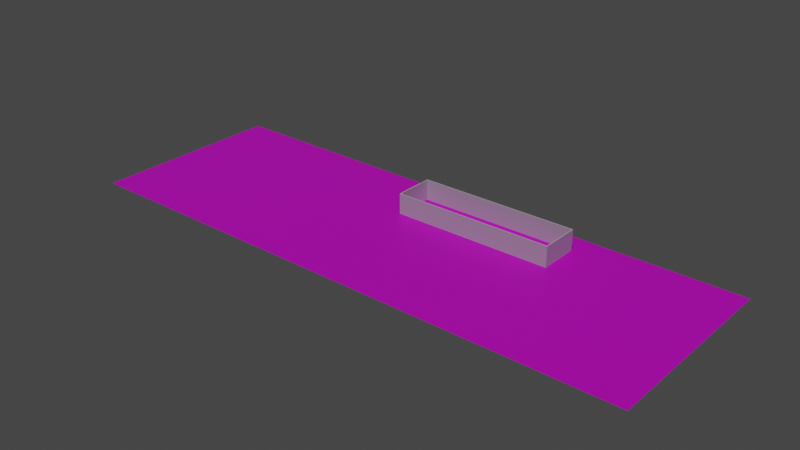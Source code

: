 # Source: LabRoom.blend  (saved by Blender 3.1.7; exported with 4.5.12 LTS)
import bpy
from mathutils import Matrix  # noqa: F401  (used for matrix-valued properties, if any)

bpy.ops.wm.read_factory_settings(use_empty=True)
scene = bpy.context.scene
scene.name = 'Scene'

# ---- collections
col_collection = bpy.data.collections.new('Collection'); scene.collection.children.link(col_collection)

# ---- images (referenced by path relative to the original .blend; pixels are not part of the script)
import os
ASSET_DIR = os.environ.get("B2B_ASSET_DIR", "")  # directory of the original .blend (textures are referenced by path, not embedded)
HERE = os.path.dirname(os.path.abspath(__file__))  # packed textures are extracted next to this script under _unpacked/

def load_image(name, relpath, width, height, colorspace="sRGB"):
    """Load a texture the original file referenced (path relative to the .blend, or extracted next to this script)."""
    p = next((c for c in (os.path.join(HERE, relpath), os.path.join(ASSET_DIR, relpath)) if relpath and os.path.exists(c)), "")
    if p:
        img = bpy.data.images.load(p, check_existing=True)
        img.name = name
    else:  # same state as the original file: an image datablock whose file is absent (Cycles renders it pink)
        img = bpy.data.images.new(name, width, height)
        img.source = "FILE"
        img.filepath = "//" + (relpath or name)
    img.colorspace_settings.name = colorspace
    return img
img_secondfloorright_jpg_001 = load_image('SecondFloorRight.jpg.001', 'SecondFloorRight.jpg', 1024, 1024, 'sRGB')

# ---- materials (node trees are filled in below, after node groups)
mat_material = bpy.data.materials.new('Material')
mat_material.use_transparent_shadow = False

# ---- material node trees
mat_material.use_nodes = True; mat_material.node_tree.nodes.clear()
_N = mat_material.node_tree.nodes; _L = mat_material.node_tree.links
n0 = _N.new('ShaderNodeBsdfPrincipled'); n0.name = 'Principled BSDF'; n0.location = (10, 300)
n0.distribution = 'GGX'
n0.subsurface_method = 'RANDOM_WALK_SKIN'
n0.inputs[3].default_value = 1.45
n0.inputs[27].default_value = (0.0, 0.0, 0.0, 1.0)
n0.inputs[28].default_value = 1.0
n1 = _N.new('ShaderNodeOutputMaterial'); n1.name = 'Material Output'; n1.location = (300, 300)
n2 = _N.new('ShaderNodeTexImage'); n2.name = 'Image Texture'; n2.location = (-871, 141)
n2.image = img_secondfloorright_jpg_001
_L.new(n0.outputs[0], n1.inputs[0])
_L.new(n2.outputs[0], n0.inputs[0])
n1.is_active_output = True

# ---- world
world_world = bpy.data.worlds.new('World'); scene.world = world_world
world_world.use_nodes = True; world_world.node_tree.nodes.clear()
_N = world_world.node_tree.nodes; _L = world_world.node_tree.links
n0 = _N.new('ShaderNodeOutputWorld'); n0.name = 'World Output'; n0.location = (300, 300)
n1 = _N.new('ShaderNodeBackground'); n1.name = 'Background'; n1.location = (10, 300)
n1.inputs[0].default_value = (0.05088, 0.05088, 0.05088, 1.0)
_L.new(n1.outputs[0], n0.inputs[0])
n0.is_active_output = True
world_world.color = (0.05088, 0.05088, 0.05088)
world_world.use_sun_shadow = False
world_world.sun_shadow_jitter_overblur = 0.0

# ---- lights
light_sun = bpy.data.lights.new('Sun', 'SUN')
light_sun.transmission_factor = 0.0
light_sun.energy = 1.0
light_sun.shadow_soft_size = 1.156

# ---- meshes
me_cube_001 = bpy.data.meshes.new('Cube.001')
me_cube_001.from_pydata([(-0.5, -0.5, -0.5), (-0.5, -0.5, 0.5), (-0.5, 0.5, -0.5), (-0.5, 0.5, 0.5), (0.5, -0.5, -0.5), (0.5, -0.5, 0.5), (0.5, 0.5, -0.5), (0.5, 0.5, 0.5)], [], [(0, 1, 3, 2), (2, 3, 7, 6), (6, 7, 5, 4), (4, 5, 1, 0), (2, 6, 4, 0), (7, 3, 1, 5)])
_uv = me_cube_001.uv_layers.new(name='UVMap')
_uv.uv.foreach_set('vector', [0.375, 0.0, 0.625, 0.0, 0.625, 0.25, 0.375, 0.25, 0.375, 0.25, 0.625, 0.25, 0.625, 0.5, 0.375, 0.5, 0.375, 0.5, 0.625, 0.5, 0.625, 0.75, 0.375, 0.75, 0.375, 0.75, 0.625, 0.75, 0.625, 1.0, 0.375, 1.0, 0.125, 0.5, 0.375, 0.5, 0.375, 0.75, 0.125, 0.75, 0.625, 0.5, 0.875, 0.5, 0.875, 0.75, 0.625, 0.75])
me_cube_001.use_remesh_fix_poles = True
me_cube_001.use_remesh_preserve_attributes = False
me_cube_001.update()
me_plane_002 = bpy.data.meshes.new('Plane.002')
me_plane_002.from_pydata([(-0.055, 0.055, 0.0), (0.055, -0.055, 0.0), (-0.055, 5.293, 0.0), (0.055, 5.403, 0.0), (-21.5, 5.293, 0.0), (-21.61, 5.403, 0.0), (-21.5, 0.055, 0.0), (-21.61, -0.055, 0.0), (-14.36, -0.055, 0.0), (-14.36, 0.055, 0.0), (-13.47, -0.055, 0.0), (-13.47, 0.055, 0.0), (-2.413, -0.055, 0.0), (-2.413, 0.055, 0.0), (-1.532, -0.055, 0.0), (-1.532, 0.055, 0.0), (0.055, -0.055, 2.77), (-0.055, 0.055, 2.77), (0.055, 5.403, 2.77), (-0.055, 5.293, 2.77), (-21.61, 5.403, 2.77), (-21.5, 5.293, 2.77), (-21.61, -0.055, 2.77), (-21.5, 0.055, 2.77), (-14.36, 0.055, 2.77), (-14.36, -0.055, 2.77), (-13.47, 0.055, 2.77), (-13.47, -0.055, 2.77), (-2.413, 0.055, 2.77), (-2.413, -0.055, 2.77), (-1.532, 0.055, 2.77), (-1.532, -0.055, 2.77), (-13.47, 0.055, 2.0), (-13.47, -0.055, 2.0), (-2.413, -0.055, 2.0), (-2.413, 0.055, 2.0), (-14.36, -0.055, 2.0), (-14.36, 0.055, 2.0), (-1.532, 0.055, 2.0), (-1.532, -0.055, 2.0)], [], [(0, 2, 3, 1), (2, 4, 5, 3), (4, 6, 7, 5), (8, 7, 6, 9), (12, 10, 11, 13), (1, 14, 15, 0), (16, 18, 19, 17), (18, 20, 21, 19), (20, 22, 23, 21), (24, 23, 22, 25), (26, 24, 25, 27), (28, 26, 27, 29), (30, 28, 29, 31), (17, 30, 31, 16), (34, 12, 13, 35), (36, 8, 9, 37), (38, 15, 14, 39), (10, 33, 32, 11), (37, 32, 33, 36), (35, 38, 39, 34), (35, 13, 11, 32, 26, 28), (34, 29, 27, 33, 10, 12), (37, 9, 6, 23, 24), (36, 25, 22, 7, 8), (30, 38, 35, 28), (31, 29, 34, 39), (26, 32, 37, 24), (27, 25, 36, 33), (18, 3, 5, 20), (19, 21, 4, 2), (20, 5, 7, 22), (21, 23, 6, 4), (16, 1, 3, 18), (17, 19, 2, 0), (17, 0, 15, 38, 30), (16, 31, 39, 14, 1), (14, 15, 13, 12), (10, 11, 9, 8)])
_uv = me_plane_002.uv_layers.new(name='UVMap')
_uv.uv.foreach_set('vector', [0.0, 0.0, 0.0, 0.0, 0.0, 0.0, 0.0, 0.0, 0.0, 0.0, 0.0, 0.0, 0.0, 0.0, 0.0, 0.0, 0.0, 0.0, 0.0, 0.0, 0.0, 0.0, 0.0, 0.0, 0.0, 0.0, 0.0, 0.0, 0.0, 0.0, 0.0, 0.0, 0.0, 0.0, 0.0, 0.0, 0.0, 0.0, 0.0, 0.0, 0.0, 0.0, 0.0, 0.0, 0.0, 0.0, 0.0, 0.0, 0.0, 0.0, 0.0, 0.0, 0.0, 0.0, 0.0, 0.0, 0.0, 0.0, 0.0, 0.0, 0.0, 0.0, 0.0, 0.0, 0.0, 0.0, 0.0, 0.0, 0.0, 0.0, 0.0, 0.0, 0.0, 0.0, 0.0, 0.0, 0.0, 0.0, 0.0, 0.0, 0.0, 0.0, 0.0, 0.0, 0.0, 0.0, 0.0, 0.0, 0.0, 0.0, 0.0, 0.0, 0.0, 0.0, 0.0, 0.0, 0.0, 0.0, 0.0, 0.0, 0.0, 0.0, 0.0, 0.0, 0.0, 0.0, 0.0, 0.0, 0.0, 0.0, 0.0, 0.0, 0.0, 0.0, 0.0, 0.0, 0.0, 0.0, 0.0, 0.0, 0.0, 0.0, 0.0, 0.0, 0.0, 0.0, 0.0, 0.0, 0.0, 0.0, 0.0, 0.0, 0.0, 0.0, 0.0, 0.0, 0.0, 0.0, 0.0, 0.0, 0.0, 0.0, 0.0, 0.0, 0.0, 0.0, 0.0, 0.0, 0.0, 0.0, 0.0, 0.0, 0.0, 0.0, 0.0, 0.0, 0.0, 0.0, 0.0, 0.0, 0.0, 0.0, 0.0, 0.0, 0.0, 0.0, 0.0, 0.0, 0.0, 0.0, 0.0, 0.0, 0.0, 0.0, 0.0, 0.0, 0.0, 0.0, 0.0, 0.0, 0.0, 0.0, 0.0, 0.0, 0.0, 0.0, 0.0, 0.0, 0.0, 0.0, 0.0, 0.0, 0.0, 0.0, 0.0, 0.0, 0.0, 0.0, 0.0, 0.0, 0.0, 0.0, 0.0, 0.0, 0.0, 0.0, 0.0, 0.0, 0.0, 0.0, 0.0, 0.0, 0.0, 0.0, 0.0, 0.0, 0.0, 0.0, 0.0, 0.0, 0.0, 0.0, 0.0, 0.0, 0.0, 0.0, 0.0, 0.0, 0.0, 0.0, 0.0, 0.0, 0.0, 0.0, 0.0, 0.0, 0.0, 0.0, 0.0, 0.0, 0.0, 0.0, 0.0, 0.0, 0.0, 0.0, 0.0, 0.0, 0.0, 0.0, 0.0, 0.0, 0.0, 0.0, 0.0, 0.0, 0.0, 0.0, 0.0, 0.0, 0.0, 0.0, 0.0, 0.0, 0.0, 0.0, 0.0, 0.0, 0.0, 0.0, 0.0, 0.0, 0.0, 0.0, 0.0, 0.0, 0.0, 0.0, 0.0, 0.0, 0.0, 0.0, 0.0, 0.0, 0.0, 0.0, 0.0, 0.0, 0.0, 0.0, 0.0, 0.0, 0.0, 0.0, 0.0, 0.0, 0.0, 0.0, 0.0, 0.0, 0.0, 0.0, 0.0, 0.0, 0.0, 0.0, 0.0, 0.0, 0.0, 0.0, 0.0, 0.0, 0.0, 0.0, 0.0, 0.0, 0.0, 0.0, 0.0, 0.0])
me_plane_002.use_remesh_fix_poles = True
me_plane_002.use_remesh_preserve_attributes = False
me_plane_002.update()
me_cube_005 = bpy.data.meshes.new('Cube.005')
me_cube_005.from_pydata([(-0.5, -0.5, -0.5), (-0.5, -0.5, 0.5), (-0.5, 0.5, -0.5), (-0.5, 0.5, 0.5), (0.5, -0.5, -0.5), (0.5, -0.5, 0.5), (0.5, 0.5, -0.5), (0.5, 0.5, 0.5)], [], [(0, 1, 3, 2), (2, 3, 7, 6), (6, 7, 5, 4), (4, 5, 1, 0), (2, 6, 4, 0), (7, 3, 1, 5)])
_uv = me_cube_005.uv_layers.new(name='UVMap')
_uv.uv.foreach_set('vector', [0.375, 0.0, 0.625, 0.0, 0.625, 0.25, 0.375, 0.25, 0.375, 0.25, 0.625, 0.25, 0.625, 0.5, 0.375, 0.5, 0.375, 0.5, 0.625, 0.5, 0.625, 0.75, 0.375, 0.75, 0.375, 0.75, 0.625, 0.75, 0.625, 1.0, 0.375, 1.0, 0.125, 0.5, 0.375, 0.5, 0.375, 0.75, 0.125, 0.75, 0.625, 0.5, 0.875, 0.5, 0.875, 0.75, 0.625, 0.75])
me_cube_005.use_remesh_fix_poles = True
me_cube_005.use_remesh_preserve_attributes = False
me_cube_005.update()
me_plane = bpy.data.meshes.new('Plane')
me_plane.from_pydata([(-38.79, -12.87, 0.0), (38.52, -13.36, 0.0), (-38.62, 13.45, 0.0), (38.69, 12.96, 0.0)], [], [(0, 1, 3, 2)])
_uv = me_plane.uv_layers.new(name='UVMap')
_uv.uv.foreach_set('vector', [0.0, 0.0, 1.0, 0.0, 1.0, 1.0, 0.0, 1.0])
me_plane.materials.append(mat_material)
me_plane.use_remesh_fix_poles = True
me_plane.use_remesh_preserve_attributes = False
me_plane.update()

# ---- objects
ob_empty = bpy.data.objects.new('Empty', img_secondfloorright_jpg_001)
ob_doorreference = bpy.data.objects.new('DoorReference', me_cube_001)
ob_labroom = bpy.data.objects.new('LabRoom', me_plane_002)
ob_doorreference_001 = bpy.data.objects.new('DoorReference.001', me_cube_005)
ob_sun = bpy.data.objects.new('Sun', light_sun)
ob_floor = bpy.data.objects.new('Floor', me_plane)

# ---- transforms, parenting, visibility, modifiers, constraints
ob_empty.location = (-17.81, -4.584, -0.03518)
ob_empty.rotation_euler = (0.0, -0.0, -0.008953)
ob_empty.scale = (15.48, 15.48, 15.48)
ob_empty.empty_display_type = 'IMAGE'
ob_empty.empty_display_size = 5.0
ob_empty.use_empty_image_alpha = True
ob_empty.color = (1.0, 1.0, 1.0, 0.4331)
ob_doorreference.location = (-1.973, 0.005009, 1.0)
ob_doorreference.scale = (0.88, 0.11, 2.0)
ob_labroom.location = (0.0, 0.0, 0.0)
ob_doorreference_001.location = (-13.91, 0.005009, 1.0)
ob_doorreference_001.scale = (0.88, 0.11, 2.0)
ob_sun.location = (0.0, 0.0, 0.0)
ob_sun.rotation_euler = (0.4166, -0.0506, 0.5042)
ob_floor.location = (-17.81, -4.584, 0.0)

# ---- collection membership
col_collection.objects.link(ob_empty)
col_collection.objects.link(ob_doorreference)
col_collection.objects.link(ob_labroom)
col_collection.objects.link(ob_doorreference_001)
col_collection.objects.link(ob_sun)
col_collection.objects.link(ob_floor)

# ---- scene / render settings (as saved in the file)
scene.frame_start = 1; scene.frame_end = 250; scene.frame_set(1)
scene.render.engine = 'BLENDER_EEVEE_NEXT'
scene.cycles.sampling_pattern = 'TABULATED_SOBOL'
scene.cycles.use_light_tree = False
scene.view_settings.view_transform = 'Filmic'
bpy.context.view_layer.update()

# ---- added for rendering (the .blend has no active camera): camera
cam_auto = bpy.data.cameras.new('AutoCamera')
cam_auto.lens = 50.0
cam_auto.sensor_width = 36.0
cam_auto.clip_end = 1331.96
ob_auto_camera = bpy.data.objects.new('AutoCamera', cam_auto)
scene.collection.objects.link(ob_auto_camera)
ob_auto_camera.location = (58.038, -95.6109, 62.1013)
ob_auto_camera.rotation_euler = (1.09748, -7.21219e-08, 0.694738)
scene.camera = ob_auto_camera
bpy.context.view_layer.update()
